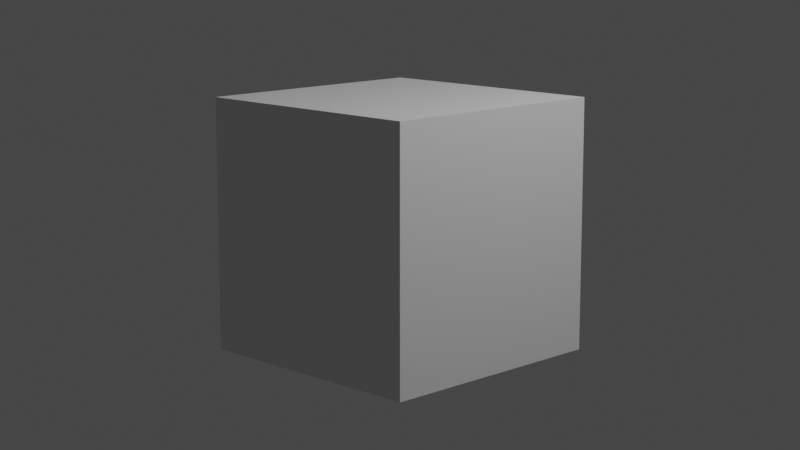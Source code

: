 # Source: startup.blend  (saved by Blender 2.91.10; exported with 4.5.12 LTS)
import bpy
from mathutils import Matrix  # noqa: F401  (used for matrix-valued properties, if any)

bpy.ops.wm.read_factory_settings(use_empty=True)
scene = bpy.context.scene
scene.name = 'Scene'

# ---- collections
col_scene01 = bpy.data.collections.new('Scene01'); scene.collection.children.link(col_scene01)
col_cameras = bpy.data.collections.new('Cameras'); col_scene01.children.link(col_cameras)
col_lighting = bpy.data.collections.new('Lighting'); col_scene01.children.link(col_lighting)
col_objects = bpy.data.collections.new('Objects'); col_scene01.children.link(col_objects)
col_matlibrary = bpy.data.collections.new('MatLibrary'); scene.collection.children.link(col_matlibrary)

# ---- materials (node trees are filled in below, after node groups)
mat_material = bpy.data.materials.new('Material')
mat_material.alpha_threshold = 0.0
mat_material.use_transparent_shadow = False
mat_material.line_color = (0.0, 0.0, 0.0, 1.0)

# ---- material node trees
mat_material.use_nodes = True; mat_material.node_tree.nodes.clear()
_N = mat_material.node_tree.nodes; _L = mat_material.node_tree.links
n0 = _N.new('ShaderNodeOutputMaterial'); n0.name = 'Material Output'; n0.location = (300, 300)
n1 = _N.new('ShaderNodeBsdfPrincipled'); n1.name = 'Principled BSDF'; n1.location = (10, 300)
n1.distribution = 'GGX'
n1.subsurface_method = 'BURLEY'
n1.inputs[2].default_value = 0.4
n1.inputs[3].default_value = 1.45
n1.inputs[27].default_value = (0.0, 0.0, 0.0, 1.0)
n1.inputs[28].default_value = 1.0
_L.new(n1.outputs[0], n0.inputs[0])
n0.is_active_output = True

# ---- world
world_world = bpy.data.worlds.new('World'); scene.world = world_world
world_world.use_nodes = True; world_world.node_tree.nodes.clear()
_N = world_world.node_tree.nodes; _L = world_world.node_tree.links
n0 = _N.new('ShaderNodeOutputWorld'); n0.name = 'World Output'; n0.location = (300, 300)
n1 = _N.new('ShaderNodeBackground'); n1.name = 'Background'; n1.location = (10, 300)
n1.inputs[0].default_value = (0.05088, 0.05088, 0.05088, 1.0)
_L.new(n1.outputs[0], n0.inputs[0])
n0.is_active_output = True
world_world.color = (0.05088, 0.05088, 0.05088)
world_world.use_sun_shadow = False
world_world.sun_shadow_jitter_overblur = 0.0

# ---- cameras
cam_camera = bpy.data.cameras.new('Camera')
cam_camera.clip_end = 100.0
cam_camera.lens = 75.0
cam_camera.ortho_scale = 7.314
cam_camera.dof.use_dof = True

# ---- lights
light_light = bpy.data.lights.new('Light', 'POINT')
light_light.transmission_factor = 0.0
light_light.energy = 1000.0
light_light.shadow_soft_size = 0.1
light_light.shadow_maximum_resolution = 0.003
light_light.use_absolute_resolution = True

# ---- meshes
me_cube = bpy.data.meshes.new('Cube')
me_cube.from_pydata([(1.0, 1.0, 1.0), (1.0, 1.0, -1.0), (1.0, -1.0, 1.0), (1.0, -1.0, -1.0), (0.0, 1.0, -1.0), (0.0, -1.0, 1.0), (0.0, -1.0, -1.0), (0.0, 1.0, 1.0)], [], [(4, 1, 3, 6), (1, 0, 2, 3), (4, 7, 0, 1), (3, 2, 5, 6), (0, 7, 5, 2)])
_uv = me_cube.uv_layers.new(name='UVMap')
_uv.uv.foreach_set('vector', [0.25, 0.5, 0.375, 0.5, 0.375, 0.75, 0.25, 0.75, 0.375, 0.5, 0.625, 0.5, 0.625, 0.75, 0.375, 0.75, 0.375, 0.375, 0.625, 0.375, 0.625, 0.5, 0.375, 0.5, 0.375, 0.75, 0.625, 0.75, 0.625, 0.875, 0.375, 0.875, 0.625, 0.5, 0.75, 0.5, 0.75, 0.75, 0.625, 0.75])
me_cube.materials.append(mat_material)
me_cube.use_remesh_preserve_volume = False
me_cube.use_remesh_preserve_attributes = False
me_cube.use_mirror_vertex_groups = False
me_cube.update()

# ---- objects
ob_camera = bpy.data.objects.new('Camera', cam_camera)
ob_camera_dof = bpy.data.objects.new('Camera_DoF', None)
ob_pointlight = bpy.data.objects.new('Pointlight', light_light)
ob_cube = bpy.data.objects.new('Cube', me_cube)

# ---- transforms, parenting, visibility, modifiers, constraints
ob_camera.location = (9.0, -9.0, 2.5)
ob_camera.rotation_euler = (1.109, 0.0, 0.8149)
ob_camera.lock_rotations_4d = False
ob_camera.empty_display_type = 'ARROWS'
ob_camera.color = (0.0, 0.0, 0.0, 0.0)
ob_camera.display_type = 'WIRE'
ob_camera.lineart.crease_threshold = 0.0
_c = ob_camera.constraints.new('TRACK_TO'); _c.name = 'AutoTrack'
_c.target = ob_camera_dof
ob_camera_dof.location = (0.0, 0.0, 0.0)
ob_camera_dof.lineart.crease_threshold = 0.0
ob_pointlight.location = (4.076, 1.005, 5.904)
ob_pointlight.rotation_euler = (0.6503, 0.05522, 1.866)
ob_pointlight.lock_rotations_4d = False
ob_pointlight.empty_display_type = 'ARROWS'
ob_pointlight.color = (0.0, 0.0, 0.0, 0.0)
ob_pointlight.lineart.crease_threshold = 0.0
ob_cube.location = (0.0, 0.0, 0.0)
ob_cube.lock_rotations_4d = False
ob_cube.empty_display_type = 'ARROWS'
ob_cube.lineart.crease_threshold = 0.0
_m = ob_cube.modifiers.new('Mirror', 'MIRROR')
_m.use_clip = True
cam_camera.dof.focus_object = ob_camera_dof

# ---- collection membership
col_cameras.objects.link(ob_camera)
col_cameras.objects.link(ob_camera_dof)
col_lighting.objects.link(ob_pointlight)
col_objects.objects.link(ob_cube)

# ---- scene / render settings (as saved in the file)
scene.camera = ob_camera
scene.frame_start = 1; scene.frame_end = 250; scene.frame_set(1)
scene.render.engine = 'BLENDER_EEVEE_NEXT'
scene.cycles.use_denoising = False
scene.cycles.samples = 128
scene.cycles.sampling_pattern = 'TABULATED_SOBOL'
scene.cycles.use_adaptive_sampling = False
scene.cycles.use_light_tree = False
scene.eevee.use_volumetric_shadows = True
scene.eevee.use_gtao = True
scene.eevee.gtao_distance = 10.0
scene.eevee.use_raytracing = True
scene.view_settings.view_transform = 'Filmic'
bpy.context.view_layer.update()
